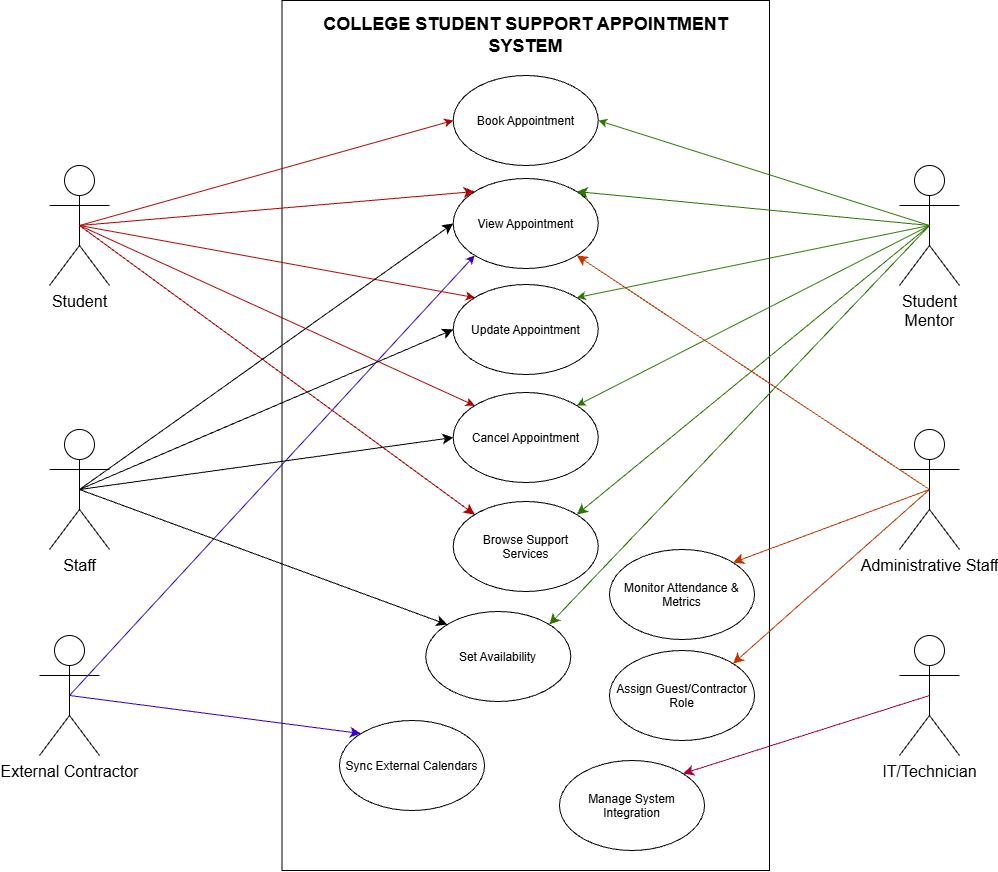

The diagram above was exported from draw.io. Its source (the exported page's mxGraphModel, read from the mxfile embedded in the PNG):
<mxGraphModel dx="1359" dy="1931" grid="1" gridSize="10" guides="1" tooltips="1" connect="1" arrows="1" fold="1" page="1" pageScale="1" pageWidth="1169" pageHeight="827" math="0" shadow="0">
  <root>
    <mxCell id="0" />
    <mxCell id="1" parent="0" />
    <mxCell id="RDf24h6JZpriAq5lBq6W-3" parent="1" style="rounded=0;whiteSpace=wrap;html=1;" value="" vertex="1">
      <mxGeometry height="870" width="487.5" x="362.5" y="-30" as="geometry" />
    </mxCell>
    <mxCell id="RDf24h6JZpriAq5lBq6W-4" parent="1" style="ellipse;whiteSpace=wrap;html=1;shapeInside=1;" value="Book Appointment" vertex="1">
      <mxGeometry height="90" width="145" x="533.75" y="45" as="geometry" />
    </mxCell>
    <mxCell id="RDf24h6JZpriAq5lBq6W-5" parent="1" style="shape=umlActor;verticalLabelPosition=bottom;verticalAlign=top;html=1;outlineConnect=0;labelPerimeter=1;" value="&lt;font style=&quot;font-size: 16px;&quot;&gt;Student&lt;/font&gt;" vertex="1">
      <mxGeometry height="120" width="60" x="130" y="135" as="geometry" />
    </mxCell>
    <mxCell id="RDf24h6JZpriAq5lBq6W-6" parent="1" style="shape=umlActor;verticalLabelPosition=bottom;verticalAlign=top;html=1;outlineConnect=0;labelPerimeter=1;" value="&lt;font style=&quot;font-size: 16px;&quot;&gt;Staff&lt;/font&gt;" vertex="1">
      <mxGeometry height="120" width="60" x="130" y="399" as="geometry" />
    </mxCell>
    <mxCell id="RDf24h6JZpriAq5lBq6W-7" parent="1" style="shape=umlActor;verticalLabelPosition=bottom;verticalAlign=top;html=1;outlineConnect=0;labelPerimeter=1;" value="&lt;font style=&quot;font-size: 16px;&quot;&gt;Student&lt;/font&gt;&lt;div&gt;&lt;font style=&quot;font-size: 16px;&quot;&gt;Mentor&lt;/font&gt;&lt;/div&gt;" vertex="1">
      <mxGeometry height="120" width="60" x="980" y="135" as="geometry" />
    </mxCell>
    <mxCell id="RDf24h6JZpriAq5lBq6W-14" parent="1" style="ellipse;whiteSpace=wrap;html=1;shapeInside=1;" value="View Appointment" vertex="1">
      <mxGeometry height="90" width="145" x="533.75" y="148" as="geometry" />
    </mxCell>
    <mxCell id="RDf24h6JZpriAq5lBq6W-31" parent="1" style="shape=umlActor;verticalLabelPosition=bottom;verticalAlign=top;html=1;outlineConnect=0;labelPerimeter=1;" value="&lt;font style=&quot;font-size: 16px;&quot;&gt;Administrative Staff&lt;/font&gt;" vertex="1">
      <mxGeometry height="120" width="60" x="980" y="399" as="geometry" />
    </mxCell>
    <mxCell id="RDf24h6JZpriAq5lBq6W-32" parent="1" style="shape=umlActor;verticalLabelPosition=bottom;verticalAlign=top;html=1;outlineConnect=0;labelPerimeter=1;" value="&lt;font style=&quot;font-size: 16px;&quot;&gt;External Contractor&lt;/font&gt;" vertex="1">
      <mxGeometry height="120" width="60" x="120" y="605" as="geometry" />
    </mxCell>
    <mxCell id="RDf24h6JZpriAq5lBq6W-33" parent="1" style="shape=umlActor;verticalLabelPosition=bottom;verticalAlign=top;html=1;outlineConnect=0;labelPerimeter=1;" value="&lt;font style=&quot;font-size: 16px;&quot;&gt;IT/Technician&lt;/font&gt;" vertex="1">
      <mxGeometry height="120" width="60" x="980" y="605" as="geometry" />
    </mxCell>
    <mxCell id="RDf24h6JZpriAq5lBq6W-37" edge="1" parent="1" source="RDf24h6JZpriAq5lBq6W-32" style="endArrow=classic;html=1;rounded=0;defaultLabelBackgroundColor=gap;entryX=0;entryY=1;entryDx=0;entryDy=0;exitX=0.5;exitY=0.5;exitDx=0;exitDy=0;exitPerimeter=0;fillColor=#6a00ff;strokeColor=#3700CC;" target="RDf24h6JZpriAq5lBq6W-14" value="">
      <mxGeometry height="50" relative="1" width="50" as="geometry">
        <mxPoint x="230" y="625" as="sourcePoint" />
        <mxPoint x="280" y="575" as="targetPoint" />
      </mxGeometry>
    </mxCell>
    <mxCell id="RDf24h6JZpriAq5lBq6W-39" edge="1" parent="1" source="RDf24h6JZpriAq5lBq6W-5" style="endArrow=classic;html=1;rounded=0;defaultLabelBackgroundColor=gap;entryX=0;entryY=0.5;entryDx=0;entryDy=0;exitX=0.5;exitY=0.5;exitDx=0;exitDy=0;exitPerimeter=0;fillColor=#e51400;strokeColor=#B20000;" target="RDf24h6JZpriAq5lBq6W-4" value="">
      <mxGeometry height="50" relative="1" width="50" as="geometry">
        <mxPoint x="230" y="185" as="sourcePoint" />
        <mxPoint x="280" y="135" as="targetPoint" />
      </mxGeometry>
    </mxCell>
    <mxCell id="RDf24h6JZpriAq5lBq6W-40" edge="1" parent="1" source="RDf24h6JZpriAq5lBq6W-7" style="endArrow=classic;html=1;rounded=0;defaultLabelBackgroundColor=gap;entryX=1;entryY=0.5;entryDx=0;entryDy=0;exitX=0.5;exitY=0.5;exitDx=0;exitDy=0;exitPerimeter=0;fillColor=#60a917;strokeColor=#2D7600;" target="RDf24h6JZpriAq5lBq6W-4" value="">
      <mxGeometry height="50" relative="1" width="50" as="geometry">
        <mxPoint x="250" y="360" as="sourcePoint" />
        <mxPoint x="300" y="310" as="targetPoint" />
      </mxGeometry>
    </mxCell>
    <mxCell id="RDf24h6JZpriAq5lBq6W-42" parent="1" style="text;html=1;whiteSpace=wrap;strokeColor=none;fillColor=none;align=center;verticalAlign=middle;rounded=0;" value="&lt;font style=&quot;font-size: 18px;&quot;&gt;&lt;b style=&quot;&quot;&gt;COLLEGE STUDENT SUPPORT APPOINTMENT SYSTEM&lt;/b&gt;&lt;/font&gt;" vertex="1">
      <mxGeometry height="30" width="445" x="383.75" y="-10" as="geometry" />
    </mxCell>
    <mxCell id="RDf24h6JZpriAq5lBq6W-48" parent="1" style="ellipse;whiteSpace=wrap;html=1;shapeInside=1;" value="Cancel Appointment" vertex="1">
      <mxGeometry height="90" width="145" x="533.75" y="362" as="geometry" />
    </mxCell>
    <mxCell id="RDf24h6JZpriAq5lBq6W-51" edge="1" parent="1" source="RDf24h6JZpriAq5lBq6W-5" style="endArrow=classic;html=1;rounded=0;defaultLabelBackgroundColor=gap;entryX=0;entryY=0;entryDx=0;entryDy=0;exitX=0.5;exitY=0.5;exitDx=0;exitDy=0;exitPerimeter=0;fillColor=#e51400;strokeColor=#B20000;" target="RDf24h6JZpriAq5lBq6W-48" value="">
      <mxGeometry height="50" relative="1" width="50" as="geometry">
        <mxPoint x="570" y="520" as="sourcePoint" />
        <mxPoint x="620" y="470" as="targetPoint" />
      </mxGeometry>
    </mxCell>
    <mxCell id="RDf24h6JZpriAq5lBq6W-52" parent="1" style="ellipse;whiteSpace=wrap;html=1;shapeInside=1;" value="&lt;span style=&quot;background-color: transparent; color: light-dark(#000000, var(--ge-light-color, #ffffff)); text-decoration-line: inherit;&quot;&gt;Update Appointment&lt;/span&gt;" vertex="1">
      <mxGeometry height="90" width="145" x="533.75" y="254" as="geometry" />
    </mxCell>
    <mxCell id="RDf24h6JZpriAq5lBq6W-53" edge="1" parent="1" source="RDf24h6JZpriAq5lBq6W-5" style="endArrow=classic;html=1;rounded=0;defaultLabelBackgroundColor=gap;entryX=0;entryY=0;entryDx=0;entryDy=0;exitX=0.5;exitY=0.5;exitDx=0;exitDy=0;exitPerimeter=0;fillColor=#e51400;strokeColor=#B20000;" target="RDf24h6JZpriAq5lBq6W-52" value="">
      <mxGeometry height="50" relative="1" width="50" as="geometry">
        <mxPoint x="570" y="520" as="sourcePoint" />
        <mxPoint x="620" y="470" as="targetPoint" />
      </mxGeometry>
    </mxCell>
    <mxCell id="RDf24h6JZpriAq5lBq6W-56" edge="1" parent="1" source="RDf24h6JZpriAq5lBq6W-7" style="endArrow=classic;html=1;rounded=0;defaultLabelBackgroundColor=gap;entryX=1;entryY=0;entryDx=0;entryDy=0;exitX=0.5;exitY=0.5;exitDx=0;exitDy=0;exitPerimeter=0;fillColor=#60a917;strokeColor=#2D7600;" target="RDf24h6JZpriAq5lBq6W-48" value="">
      <mxGeometry height="50" relative="1" width="50" as="geometry">
        <mxPoint x="570" y="520" as="sourcePoint" />
        <mxPoint x="620" y="470" as="targetPoint" />
      </mxGeometry>
    </mxCell>
    <mxCell id="RDf24h6JZpriAq5lBq6W-57" edge="1" parent="1" source="RDf24h6JZpriAq5lBq6W-7" style="endArrow=classic;html=1;rounded=0;defaultLabelBackgroundColor=gap;entryX=1;entryY=0;entryDx=0;entryDy=0;exitX=0.5;exitY=0.5;exitDx=0;exitDy=0;exitPerimeter=0;fillColor=#60a917;strokeColor=#2D7600;" target="RDf24h6JZpriAq5lBq6W-52" value="">
      <mxGeometry height="50" relative="1" width="50" as="geometry">
        <mxPoint x="310" y="610" as="sourcePoint" />
        <mxPoint x="360" y="560" as="targetPoint" />
      </mxGeometry>
    </mxCell>
    <mxCell id="WnsI5vWN-J8VowuHYDno-2" parent="1" style="ellipse;whiteSpace=wrap;html=1;shapeInside=1;" value="Set Availability" vertex="1">
      <mxGeometry height="90" width="145" x="506.25" y="581" as="geometry" />
    </mxCell>
    <mxCell id="WnsI5vWN-J8VowuHYDno-3" parent="1" style="ellipse;whiteSpace=wrap;html=1;shapeInside=1;" value="Sync External Calendars" vertex="1">
      <mxGeometry height="90" width="145" x="420" y="690" as="geometry" />
    </mxCell>
    <mxCell id="WnsI5vWN-J8VowuHYDno-4" parent="1" style="ellipse;whiteSpace=wrap;html=1;shapeInside=1;" value="Assign Guest/Contractor Role" vertex="1">
      <mxGeometry height="90" width="145" x="690" y="620" as="geometry" />
    </mxCell>
    <mxCell id="WnsI5vWN-J8VowuHYDno-5" parent="1" style="ellipse;whiteSpace=wrap;html=1;shapeInside=1;" value="Manage System Integration" vertex="1">
      <mxGeometry height="90" width="145" x="640" y="730" as="geometry" />
    </mxCell>
    <mxCell id="WnsI5vWN-J8VowuHYDno-6" edge="1" parent="1" source="RDf24h6JZpriAq5lBq6W-5" style="endArrow=classic;html=1;rounded=0;fontSize=12;defaultLabelBackgroundColor=page;labelPadding=0 4;startSize=8;endSize=8;curved=1;exitX=0.5;exitY=0.5;exitDx=0;exitDy=0;exitPerimeter=0;entryX=0;entryY=0;entryDx=0;entryDy=0;fillColor=#e51400;strokeColor=#B20000;" target="RDf24h6JZpriAq5lBq6W-14" value="">
      <mxGeometry height="50" relative="1" width="50" as="geometry">
        <mxPoint x="580" y="370" as="sourcePoint" />
        <mxPoint x="630" y="320" as="targetPoint" />
      </mxGeometry>
    </mxCell>
    <mxCell id="WnsI5vWN-J8VowuHYDno-11" edge="1" parent="1" source="RDf24h6JZpriAq5lBq6W-33" style="endArrow=classic;html=1;rounded=0;fontSize=12;defaultLabelBackgroundColor=page;labelPadding=0 4;startSize=8;endSize=8;curved=1;entryX=1;entryY=0;entryDx=0;entryDy=0;exitX=0.5;exitY=0.5;exitDx=0;exitDy=0;exitPerimeter=0;fillColor=#d80073;strokeColor=#A50040;" target="WnsI5vWN-J8VowuHYDno-5" value="">
      <mxGeometry height="50" relative="1" width="50" as="geometry">
        <mxPoint x="610" y="370" as="sourcePoint" />
        <mxPoint x="660" y="320" as="targetPoint" />
      </mxGeometry>
    </mxCell>
    <mxCell id="WnsI5vWN-J8VowuHYDno-12" edge="1" parent="1" source="RDf24h6JZpriAq5lBq6W-31" style="endArrow=classic;html=1;rounded=0;fontSize=12;defaultLabelBackgroundColor=page;labelPadding=0 4;startSize=8;endSize=8;curved=1;entryX=1;entryY=1;entryDx=0;entryDy=0;exitX=0.5;exitY=0.5;exitDx=0;exitDy=0;exitPerimeter=0;fillColor=#fa6800;strokeColor=#C73500;" target="RDf24h6JZpriAq5lBq6W-14" value="">
      <mxGeometry height="50" relative="1" width="50" as="geometry">
        <mxPoint x="640" y="370" as="sourcePoint" />
        <mxPoint x="690" y="320" as="targetPoint" />
      </mxGeometry>
    </mxCell>
    <mxCell id="WnsI5vWN-J8VowuHYDno-13" edge="1" parent="1" source="RDf24h6JZpriAq5lBq6W-31" style="endArrow=classic;html=1;rounded=0;fontSize=12;defaultLabelBackgroundColor=page;labelPadding=0 4;startSize=8;endSize=8;curved=1;entryX=1;entryY=0;entryDx=0;entryDy=0;exitX=0.5;exitY=0.5;exitDx=0;exitDy=0;exitPerimeter=0;fillColor=#fa6800;strokeColor=#C73500;" target="WnsI5vWN-J8VowuHYDno-4" value="">
      <mxGeometry height="50" relative="1" width="50" as="geometry">
        <mxPoint x="820" y="400" as="sourcePoint" />
        <mxPoint x="870" y="350" as="targetPoint" />
      </mxGeometry>
    </mxCell>
    <mxCell id="WnsI5vWN-J8VowuHYDno-14" edge="1" parent="1" source="RDf24h6JZpriAq5lBq6W-32" style="endArrow=classic;html=1;rounded=0;fontSize=12;defaultLabelBackgroundColor=page;labelPadding=0 4;startSize=8;endSize=8;curved=1;entryX=0;entryY=0;entryDx=0;entryDy=0;exitX=0.5;exitY=0.5;exitDx=0;exitDy=0;exitPerimeter=0;fillColor=#6a00ff;strokeColor=#3700CC;" target="WnsI5vWN-J8VowuHYDno-3" value="">
      <mxGeometry height="50" relative="1" width="50" as="geometry">
        <mxPoint x="630" y="470" as="sourcePoint" />
        <mxPoint x="680" y="420" as="targetPoint" />
      </mxGeometry>
    </mxCell>
    <mxCell id="WnsI5vWN-J8VowuHYDno-15" parent="1" style="ellipse;whiteSpace=wrap;html=1;shapeInside=1;" value="Monitor Attendance &amp;amp; Metrics" vertex="1">
      <mxGeometry height="90" width="145" x="690" y="519" as="geometry" />
    </mxCell>
    <mxCell id="WnsI5vWN-J8VowuHYDno-16" edge="1" parent="1" source="RDf24h6JZpriAq5lBq6W-31" style="endArrow=classic;html=1;rounded=0;fontSize=12;defaultLabelBackgroundColor=page;labelPadding=0 4;startSize=8;endSize=8;curved=1;entryX=1;entryY=0;entryDx=0;entryDy=0;exitX=0.5;exitY=0.5;exitDx=0;exitDy=0;exitPerimeter=0;fillColor=#fa6800;strokeColor=#C73500;" target="WnsI5vWN-J8VowuHYDno-15" value="">
      <mxGeometry height="50" relative="1" width="50" as="geometry">
        <mxPoint x="650" y="470" as="sourcePoint" />
        <mxPoint x="700" y="420" as="targetPoint" />
      </mxGeometry>
    </mxCell>
    <mxCell id="WnsI5vWN-J8VowuHYDno-17" parent="1" style="ellipse;whiteSpace=wrap;html=1;shapeInside=1;" value="Browse Support Services" vertex="1">
      <mxGeometry height="90" width="145" x="533.75" y="471" as="geometry" />
    </mxCell>
    <mxCell id="WnsI5vWN-J8VowuHYDno-19" edge="1" parent="1" source="RDf24h6JZpriAq5lBq6W-5" style="endArrow=classic;html=1;rounded=0;fontSize=12;defaultLabelBackgroundColor=page;labelPadding=0 4;startSize=8;endSize=8;curved=1;entryX=0;entryY=0;entryDx=0;entryDy=0;exitX=0.5;exitY=0.5;exitDx=0;exitDy=0;exitPerimeter=0;fillColor=#e51400;strokeColor=#B20000;" target="WnsI5vWN-J8VowuHYDno-17" value="">
      <mxGeometry height="50" relative="1" width="50" as="geometry">
        <mxPoint x="660" y="480" as="sourcePoint" />
        <mxPoint x="710" y="430" as="targetPoint" />
      </mxGeometry>
    </mxCell>
    <mxCell id="WnsI5vWN-J8VowuHYDno-21" edge="1" parent="1" source="RDf24h6JZpriAq5lBq6W-7" style="endArrow=classic;html=1;rounded=0;fontSize=12;defaultLabelBackgroundColor=page;labelPadding=0 4;startSize=8;endSize=8;curved=1;entryX=1;entryY=0;entryDx=0;entryDy=0;exitX=0.5;exitY=0.5;exitDx=0;exitDy=0;exitPerimeter=0;fillColor=#60a917;strokeColor=#2D7600;" target="RDf24h6JZpriAq5lBq6W-14" value="">
      <mxGeometry height="50" relative="1" width="50" as="geometry">
        <mxPoint x="580" y="480" as="sourcePoint" />
        <mxPoint x="630" y="430" as="targetPoint" />
      </mxGeometry>
    </mxCell>
    <mxCell id="WnsI5vWN-J8VowuHYDno-22" edge="1" parent="1" source="RDf24h6JZpriAq5lBq6W-7" style="endArrow=classic;html=1;rounded=0;fontSize=12;defaultLabelBackgroundColor=page;labelPadding=0 4;startSize=8;endSize=8;curved=1;entryX=1;entryY=0;entryDx=0;entryDy=0;exitX=0.5;exitY=0.5;exitDx=0;exitDy=0;exitPerimeter=0;fillColor=#60a917;strokeColor=#2D7600;" target="WnsI5vWN-J8VowuHYDno-17" value="">
      <mxGeometry height="50" relative="1" width="50" as="geometry">
        <mxPoint x="580" y="450" as="sourcePoint" />
        <mxPoint x="630" y="400" as="targetPoint" />
      </mxGeometry>
    </mxCell>
    <mxCell id="WnsI5vWN-J8VowuHYDno-23" edge="1" parent="1" source="RDf24h6JZpriAq5lBq6W-6" style="endArrow=classic;html=1;rounded=0;fontSize=12;defaultLabelBackgroundColor=page;labelPadding=0 4;startSize=8;endSize=8;curved=1;entryX=0;entryY=0.5;entryDx=0;entryDy=0;exitX=0.5;exitY=0.5;exitDx=0;exitDy=0;exitPerimeter=0;" target="RDf24h6JZpriAq5lBq6W-14" value="">
      <mxGeometry height="50" relative="1" width="50" as="geometry">
        <mxPoint x="570" y="450" as="sourcePoint" />
        <mxPoint x="620" y="400" as="targetPoint" />
      </mxGeometry>
    </mxCell>
    <mxCell id="WnsI5vWN-J8VowuHYDno-24" edge="1" parent="1" source="RDf24h6JZpriAq5lBq6W-6" style="endArrow=classic;html=1;rounded=0;fontSize=12;defaultLabelBackgroundColor=page;labelPadding=0 4;startSize=8;endSize=8;curved=1;entryX=0;entryY=0.5;entryDx=0;entryDy=0;exitX=0.5;exitY=0.5;exitDx=0;exitDy=0;exitPerimeter=0;" target="RDf24h6JZpriAq5lBq6W-52" value="">
      <mxGeometry height="50" relative="1" width="50" as="geometry">
        <mxPoint x="570" y="450" as="sourcePoint" />
        <mxPoint x="620" y="400" as="targetPoint" />
      </mxGeometry>
    </mxCell>
    <mxCell id="WnsI5vWN-J8VowuHYDno-25" edge="1" parent="1" source="RDf24h6JZpriAq5lBq6W-6" style="endArrow=classic;html=1;rounded=0;fontSize=12;defaultLabelBackgroundColor=page;labelPadding=0 4;startSize=8;endSize=8;curved=1;entryX=0;entryY=0.5;entryDx=0;entryDy=0;exitX=0.5;exitY=0.5;exitDx=0;exitDy=0;exitPerimeter=0;" target="RDf24h6JZpriAq5lBq6W-48" value="">
      <mxGeometry height="50" relative="1" width="50" as="geometry">
        <mxPoint x="570" y="450" as="sourcePoint" />
        <mxPoint x="620" y="400" as="targetPoint" />
      </mxGeometry>
    </mxCell>
    <mxCell id="WnsI5vWN-J8VowuHYDno-26" edge="1" parent="1" source="RDf24h6JZpriAq5lBq6W-7" style="endArrow=classic;html=1;rounded=0;fontSize=12;defaultLabelBackgroundColor=page;labelPadding=0 4;startSize=8;endSize=8;curved=1;entryX=1;entryY=0;entryDx=0;entryDy=0;exitX=0.5;exitY=0.5;exitDx=0;exitDy=0;exitPerimeter=0;fillColor=#60a917;strokeColor=#2D7600;" target="WnsI5vWN-J8VowuHYDno-2" value="">
      <mxGeometry height="50" relative="1" width="50" as="geometry">
        <mxPoint x="570" y="450" as="sourcePoint" />
        <mxPoint x="620" y="400" as="targetPoint" />
      </mxGeometry>
    </mxCell>
    <mxCell id="WnsI5vWN-J8VowuHYDno-27" edge="1" parent="1" source="RDf24h6JZpriAq5lBq6W-6" style="endArrow=classic;html=1;rounded=0;fontSize=12;defaultLabelBackgroundColor=page;labelPadding=0 4;startSize=8;endSize=8;curved=1;entryX=0;entryY=0;entryDx=0;entryDy=0;exitX=0.5;exitY=0.5;exitDx=0;exitDy=0;exitPerimeter=0;" target="WnsI5vWN-J8VowuHYDno-2" value="">
      <mxGeometry height="50" relative="1" width="50" as="geometry">
        <mxPoint x="570" y="450" as="sourcePoint" />
        <mxPoint x="620" y="400" as="targetPoint" />
      </mxGeometry>
    </mxCell>
  </root>
</mxGraphModel>